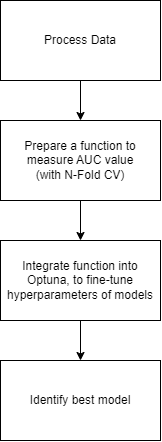

The diagram above was exported from draw.io. Its source (the exported page's mxGraphModel, read from the mxfile embedded in the PNG):
<mxGraphModel dx="892" dy="587" grid="1" gridSize="10" guides="1" tooltips="1" connect="1" arrows="1" fold="1" page="1" pageScale="1" pageWidth="850" pageHeight="1100" math="0" shadow="0">
  <root>
    <mxCell id="0" />
    <mxCell id="1" parent="0" />
    <mxCell id="10" style="edgeStyle=none;html=1;exitX=0.5;exitY=1;exitDx=0;exitDy=0;entryX=0.5;entryY=0;entryDx=0;entryDy=0;" edge="1" parent="1" source="9">
      <mxGeometry relative="1" as="geometry">
        <mxPoint x="240" y="159.99999999999977" as="targetPoint" />
      </mxGeometry>
    </mxCell>
    <mxCell id="9" value="Process Data" style="rounded=0;whiteSpace=wrap;html=1;" vertex="1" parent="1">
      <mxGeometry x="160" y="40" width="160" height="80" as="geometry" />
    </mxCell>
    <mxCell id="43" style="edgeStyle=none;html=1;exitX=0.5;exitY=1;exitDx=0;exitDy=0;entryX=0.5;entryY=0;entryDx=0;entryDy=0;" edge="1" parent="1" source="13" target="42">
      <mxGeometry relative="1" as="geometry" />
    </mxCell>
    <mxCell id="13" value="Prepare a function to measure AUC value &lt;br&gt;(with N-Fold CV)" style="rounded=0;whiteSpace=wrap;html=1;" vertex="1" parent="1">
      <mxGeometry x="160" y="160" width="160" height="80" as="geometry" />
    </mxCell>
    <mxCell id="46" style="edgeStyle=none;html=1;exitX=0.5;exitY=1;exitDx=0;exitDy=0;entryX=0.5;entryY=0;entryDx=0;entryDy=0;" edge="1" parent="1" source="42" target="45">
      <mxGeometry relative="1" as="geometry" />
    </mxCell>
    <mxCell id="42" value="Integrate function into Optuna, to fine-tune hyperparameters of models" style="rounded=0;whiteSpace=wrap;html=1;" vertex="1" parent="1">
      <mxGeometry x="160" y="280" width="160" height="80" as="geometry" />
    </mxCell>
    <mxCell id="45" value="Identify best model" style="rounded=0;whiteSpace=wrap;html=1;" vertex="1" parent="1">
      <mxGeometry x="160" y="400" width="160" height="80" as="geometry" />
    </mxCell>
  </root>
</mxGraphModel>